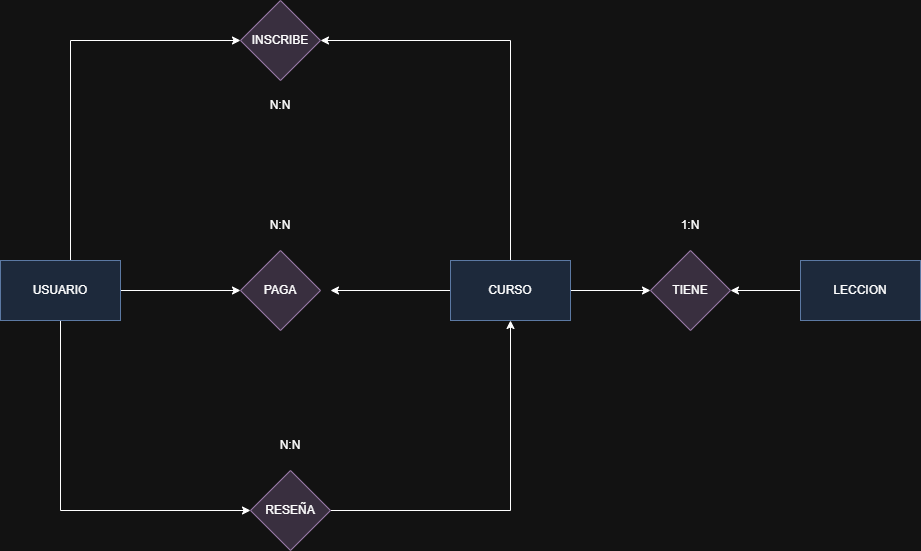

The diagram above was exported from draw.io. Its source (the exported page's mxGraphModel, read from the mxfile embedded in the PNG):
<mxGraphModel dx="1426" dy="743" grid="1" gridSize="10" guides="1" tooltips="1" connect="1" arrows="1" fold="1" page="1" pageScale="1" pageWidth="827" pageHeight="1169" math="0" shadow="0">
  <root>
    <mxCell id="0" />
    <mxCell id="1" parent="0" />
    <mxCell id="jj2nUO6S2Z1TcQWsDuCp-7" edge="1" parent="1" source="jj2nUO6S2Z1TcQWsDuCp-1" style="edgeStyle=orthogonalEdgeStyle;rounded=0;orthogonalLoop=1;jettySize=auto;html=1;entryX=0;entryY=0.5;entryDx=0;entryDy=0;" target="jj2nUO6S2Z1TcQWsDuCp-3">
      <mxGeometry relative="1" as="geometry">
        <Array as="points">
          <mxPoint x="110" y="80" />
        </Array>
      </mxGeometry>
    </mxCell>
    <mxCell id="jj2nUO6S2Z1TcQWsDuCp-9" edge="1" parent="1" source="jj2nUO6S2Z1TcQWsDuCp-1" style="edgeStyle=orthogonalEdgeStyle;rounded=0;orthogonalLoop=1;jettySize=auto;html=1;exitX=0.5;exitY=1;exitDx=0;exitDy=0;entryX=0;entryY=0.5;entryDx=0;entryDy=0;" target="jj2nUO6S2Z1TcQWsDuCp-4">
      <mxGeometry relative="1" as="geometry" />
    </mxCell>
    <mxCell id="jj2nUO6S2Z1TcQWsDuCp-18" edge="1" parent="1" source="jj2nUO6S2Z1TcQWsDuCp-1" style="edgeStyle=orthogonalEdgeStyle;rounded=0;orthogonalLoop=1;jettySize=auto;html=1;exitX=1;exitY=0.5;exitDx=0;exitDy=0;entryX=0;entryY=0.5;entryDx=0;entryDy=0;" target="jj2nUO6S2Z1TcQWsDuCp-17">
      <mxGeometry relative="1" as="geometry" />
    </mxCell>
    <mxCell id="jj2nUO6S2Z1TcQWsDuCp-1" parent="1" style="rounded=0;whiteSpace=wrap;html=1;fillColor=#dae8fc;strokeColor=#6c8ebf;" value="USUARIO" vertex="1">
      <mxGeometry height="60" width="120" x="40" y="300" as="geometry" />
    </mxCell>
    <mxCell id="jj2nUO6S2Z1TcQWsDuCp-8" edge="1" parent="1" source="jj2nUO6S2Z1TcQWsDuCp-2" style="edgeStyle=orthogonalEdgeStyle;rounded=0;orthogonalLoop=1;jettySize=auto;html=1;exitX=0.5;exitY=0;exitDx=0;exitDy=0;entryX=1;entryY=0.5;entryDx=0;entryDy=0;" target="jj2nUO6S2Z1TcQWsDuCp-3">
      <mxGeometry relative="1" as="geometry" />
    </mxCell>
    <mxCell id="jj2nUO6S2Z1TcQWsDuCp-11" edge="1" parent="1" source="jj2nUO6S2Z1TcQWsDuCp-2" style="edgeStyle=orthogonalEdgeStyle;rounded=0;orthogonalLoop=1;jettySize=auto;html=1;exitX=1;exitY=0.5;exitDx=0;exitDy=0;entryX=0;entryY=0.5;entryDx=0;entryDy=0;" target="jj2nUO6S2Z1TcQWsDuCp-6">
      <mxGeometry relative="1" as="geometry" />
    </mxCell>
    <mxCell id="jj2nUO6S2Z1TcQWsDuCp-19" edge="1" parent="1" source="jj2nUO6S2Z1TcQWsDuCp-2" style="edgeStyle=orthogonalEdgeStyle;rounded=0;orthogonalLoop=1;jettySize=auto;html=1;exitX=0;exitY=0.5;exitDx=0;exitDy=0;">
      <mxGeometry relative="1" as="geometry">
        <mxPoint x="370" y="330" as="targetPoint" />
      </mxGeometry>
    </mxCell>
    <mxCell id="jj2nUO6S2Z1TcQWsDuCp-2" parent="1" style="rounded=0;whiteSpace=wrap;html=1;fillColor=#dae8fc;strokeColor=#6c8ebf;" value="CURSO" vertex="1">
      <mxGeometry height="60" width="120" x="490" y="300" as="geometry" />
    </mxCell>
    <mxCell id="jj2nUO6S2Z1TcQWsDuCp-3" parent="1" style="rhombus;whiteSpace=wrap;html=1;fillColor=#e1d5e7;strokeColor=#9673a6;" value="INSCRIBE" vertex="1">
      <mxGeometry height="80" width="80" x="280" y="40" as="geometry" />
    </mxCell>
    <mxCell id="jj2nUO6S2Z1TcQWsDuCp-10" edge="1" parent="1" source="jj2nUO6S2Z1TcQWsDuCp-4" style="edgeStyle=orthogonalEdgeStyle;rounded=0;orthogonalLoop=1;jettySize=auto;html=1;exitX=1;exitY=0.5;exitDx=0;exitDy=0;entryX=0.5;entryY=1;entryDx=0;entryDy=0;" target="jj2nUO6S2Z1TcQWsDuCp-2">
      <mxGeometry relative="1" as="geometry" />
    </mxCell>
    <mxCell id="jj2nUO6S2Z1TcQWsDuCp-4" parent="1" style="rhombus;whiteSpace=wrap;html=1;fillColor=#e1d5e7;strokeColor=#9673a6;" value="RESEÑA" vertex="1">
      <mxGeometry height="80" width="80" x="290" y="510" as="geometry" />
    </mxCell>
    <mxCell id="jj2nUO6S2Z1TcQWsDuCp-12" edge="1" parent="1" source="jj2nUO6S2Z1TcQWsDuCp-5" style="edgeStyle=orthogonalEdgeStyle;rounded=0;orthogonalLoop=1;jettySize=auto;html=1;exitX=0;exitY=0.5;exitDx=0;exitDy=0;entryX=1;entryY=0.5;entryDx=0;entryDy=0;" target="jj2nUO6S2Z1TcQWsDuCp-6">
      <mxGeometry relative="1" as="geometry" />
    </mxCell>
    <mxCell id="jj2nUO6S2Z1TcQWsDuCp-5" parent="1" style="rounded=0;whiteSpace=wrap;html=1;fillColor=#dae8fc;strokeColor=#6c8ebf;" value="LECCION" vertex="1">
      <mxGeometry height="60" width="120" x="840" y="300" as="geometry" />
    </mxCell>
    <mxCell id="jj2nUO6S2Z1TcQWsDuCp-6" parent="1" style="rhombus;whiteSpace=wrap;html=1;fillColor=#e1d5e7;strokeColor=#9673a6;" value="TIENE" vertex="1">
      <mxGeometry height="80" width="80" x="690" y="290" as="geometry" />
    </mxCell>
    <mxCell id="jj2nUO6S2Z1TcQWsDuCp-13" parent="1" style="text;html=1;align=center;verticalAlign=middle;whiteSpace=wrap;rounded=0;" value="N:N" vertex="1">
      <mxGeometry height="30" width="60" x="290" y="130" as="geometry" />
    </mxCell>
    <mxCell id="jj2nUO6S2Z1TcQWsDuCp-14" parent="1" style="text;html=1;align=center;verticalAlign=middle;whiteSpace=wrap;rounded=0;" value="N:N" vertex="1">
      <mxGeometry height="30" width="60" x="300" y="470" as="geometry" />
    </mxCell>
    <mxCell id="jj2nUO6S2Z1TcQWsDuCp-15" parent="1" style="text;html=1;align=center;verticalAlign=middle;whiteSpace=wrap;rounded=0;" value="1:N" vertex="1">
      <mxGeometry height="30" width="60" x="700" y="250" as="geometry" />
    </mxCell>
    <mxCell id="jj2nUO6S2Z1TcQWsDuCp-17" parent="1" style="rhombus;whiteSpace=wrap;html=1;fillColor=#e1d5e7;strokeColor=#9673a6;" value="PAGA" vertex="1">
      <mxGeometry height="80" width="80" x="280" y="290" as="geometry" />
    </mxCell>
    <mxCell id="jj2nUO6S2Z1TcQWsDuCp-20" parent="1" style="text;html=1;align=center;verticalAlign=middle;whiteSpace=wrap;rounded=0;" value="N:N" vertex="1">
      <mxGeometry height="30" width="60" x="290" y="250" as="geometry" />
    </mxCell>
  </root>
</mxGraphModel>